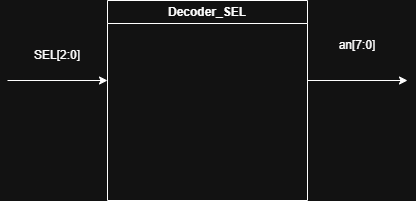

The diagram above was exported from draw.io. Its source (the exported page's mxGraphModel, read from the mxfile embedded in the PNG):
<mxGraphModel dx="786" dy="503" grid="1" gridSize="10" guides="1" tooltips="1" connect="1" arrows="1" fold="1" page="1" pageScale="1" pageWidth="850" pageHeight="1100" math="0" shadow="0">
  <root>
    <mxCell id="0" />
    <mxCell id="1" parent="0" />
    <mxCell id="j68rJnUnguTbWxUbXXoo-1" edge="1" parent="1" style="endArrow=classic;html=1;rounded=0;" value="">
      <mxGeometry height="50" relative="1" width="50" as="geometry">
        <mxPoint x="330" y="240" as="sourcePoint" />
        <mxPoint x="430" y="240" as="targetPoint" />
      </mxGeometry>
    </mxCell>
    <mxCell id="j68rJnUnguTbWxUbXXoo-2" parent="1" style="text;html=1;whiteSpace=wrap;strokeColor=none;fillColor=none;align=center;verticalAlign=middle;rounded=0;" value="SEL[2:0]" vertex="1">
      <mxGeometry height="30" width="60" x="350" y="200" as="geometry" />
    </mxCell>
    <mxCell id="j68rJnUnguTbWxUbXXoo-4" parent="1" style="swimlane;whiteSpace=wrap;html=1;" value="Decoder_SEL" vertex="1">
      <mxGeometry height="200" width="200" x="430" y="160" as="geometry" />
    </mxCell>
    <mxCell id="j68rJnUnguTbWxUbXXoo-5" edge="1" parent="1" style="endArrow=classic;html=1;rounded=0;" value="">
      <mxGeometry height="50" relative="1" width="50" as="geometry">
        <mxPoint x="630" y="240" as="sourcePoint" />
        <mxPoint x="730" y="240" as="targetPoint" />
      </mxGeometry>
    </mxCell>
    <mxCell id="j68rJnUnguTbWxUbXXoo-6" parent="1" style="text;html=1;whiteSpace=wrap;strokeColor=none;fillColor=none;align=center;verticalAlign=middle;rounded=0;" value="an[7:0]" vertex="1">
      <mxGeometry height="30" width="60" x="650" y="190" as="geometry" />
    </mxCell>
  </root>
</mxGraphModel>